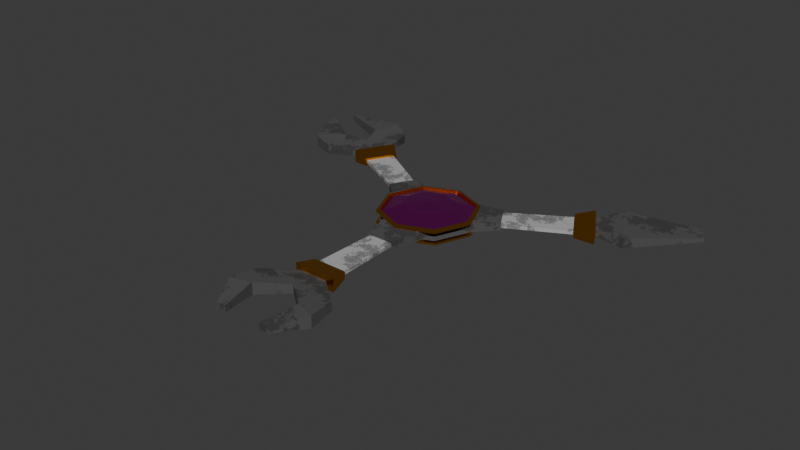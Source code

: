 # Source: mdl_square.blend  (saved by Blender 4.0.36; exported with 4.5.12 LTS)
import bpy
from mathutils import Matrix  # noqa: F401  (used for matrix-valued properties, if any)

bpy.ops.wm.read_factory_settings(use_empty=True)
scene = bpy.context.scene
scene.name = 'Scene'

# ---- collections
col_collection = bpy.data.collections.new('Collection'); scene.collection.children.link(col_collection)

# ---- materials (node trees are filled in below, after node groups)
mat_accent = bpy.data.materials.new('Accent')
mat_accent.use_transparent_shadow = False
mat_trim = bpy.data.materials.new('Trim')
mat_trim.use_transparent_shadow = False
mat_warptrim = bpy.data.materials.new('WarpTrim')
mat_warptrim.use_transparent_shadow = False
mat_main_001 = bpy.data.materials.new('Main.001')
mat_main_001.use_transparent_shadow = False

# ---- material node trees
mat_accent.use_nodes = True; mat_accent.node_tree.nodes.clear()
_N = mat_accent.node_tree.nodes; _L = mat_accent.node_tree.links
n0 = _N.new('ShaderNodeBsdfPrincipled'); n0.name = 'Principled BSDF'; n0.location = (191, 300)
n0.inputs[2].default_value = 1.0
n0.inputs[3].default_value = 1.45
n0.inputs[20].default_value = 1.0
n1 = _N.new('ShaderNodeOutputMaterial'); n1.name = 'Material Output'; n1.location = (481, 300)
n2 = _N.new('ShaderNodeTexCoord'); n2.name = 'Texture Coordinate'; n2.location = (-842, 215)
n3 = _N.new('ShaderNodeTexNoise'); n3.name = 'Noise Texture'; n3.location = (-627, 239)
n3.inputs[2].default_value = -28.9
n3.inputs[3].default_value = 15.0
n3.inputs[4].default_value = 0.7667
n4 = _N.new('ShaderNodeValToRGB'); n4.name = 'Color Ramp'; n4.location = (-223, 263)
n4.color_ramp.interpolation = 'CONSTANT'
while len(n4.color_ramp.elements) > 1: n4.color_ramp.elements.remove(n4.color_ramp.elements[-1])
n4.color_ramp.elements[0].position = 0.1091; n4.color_ramp.elements[0].color = (0.04459, 0.04459, 0.04459, 1.0)
_e = n4.color_ramp.elements.new(0.4727); _e.color = (0.07568, 0.07568, 0.07568, 1.0)
_e = n4.color_ramp.elements.new(0.6227); _e.color = (0.091, 0.091, 0.091, 1.0)
_e = n4.color_ramp.elements.new(0.8591); _e.color = (0.2357, 0.2357, 0.2357, 1.0)
_L.new(n4.outputs[0], n0.inputs[0])
_L.new(n0.outputs[0], n1.inputs[0])
_L.new(n2.outputs[3], n3.inputs[0])
_L.new(n3.outputs[0], n4.inputs[0])
n1.is_active_output = True
mat_trim.use_nodes = True; mat_trim.node_tree.nodes.clear()
_N = mat_trim.node_tree.nodes; _L = mat_trim.node_tree.links
n0 = _N.new('ShaderNodeBsdfPrincipled'); n0.name = 'Principled BSDF'; n0.location = (10, 300)
n0.inputs[0].default_value = (1.0, 0.3908, 0.0, 1.0)
n0.inputs[1].default_value = 1.0
n0.inputs[2].default_value = 0.2157
n0.inputs[3].default_value = 1.45
n1 = _N.new('ShaderNodeOutputMaterial'); n1.name = 'Material Output'; n1.location = (300, 300)
_L.new(n0.outputs[0], n1.inputs[0])
n1.is_active_output = True
mat_warptrim.use_nodes = True; mat_warptrim.node_tree.nodes.clear()
_N = mat_warptrim.node_tree.nodes; _L = mat_warptrim.node_tree.links
n0 = _N.new('ShaderNodeBsdfPrincipled'); n0.name = 'Principled BSDF'; n0.location = (10, 300)
n0.inputs[0].default_value = (1.0, 0.0438, 0.7726, 1.0)
n0.inputs[1].default_value = 1.0
n0.inputs[2].default_value = 0.2157
n0.inputs[3].default_value = 1.45
n1 = _N.new('ShaderNodeOutputMaterial'); n1.name = 'Material Output'; n1.location = (300, 300)
_L.new(n0.outputs[0], n1.inputs[0])
n1.is_active_output = True
mat_main_001.use_nodes = True; mat_main_001.node_tree.nodes.clear()
_N = mat_main_001.node_tree.nodes; _L = mat_main_001.node_tree.links
n0 = _N.new('ShaderNodeBsdfPrincipled'); n0.name = 'Principled BSDF'; n0.location = (191, 300)
n0.inputs[2].default_value = 1.0
n0.inputs[3].default_value = 1.45
n0.inputs[20].default_value = 1.0
n1 = _N.new('ShaderNodeOutputMaterial'); n1.name = 'Material Output'; n1.location = (481, 300)
n2 = _N.new('ShaderNodeTexCoord'); n2.name = 'Texture Coordinate'; n2.location = (-842, 215)
n3 = _N.new('ShaderNodeTexNoise'); n3.name = 'Noise Texture'; n3.location = (-627, 239)
n3.inputs[2].default_value = -28.9
n3.inputs[3].default_value = 15.0
n3.inputs[4].default_value = 0.7667
n4 = _N.new('ShaderNodeValToRGB'); n4.name = 'Color Ramp'; n4.location = (-223, 263)
n4.color_ramp.interpolation = 'CONSTANT'
while len(n4.color_ramp.elements) > 1: n4.color_ramp.elements.remove(n4.color_ramp.elements[-1])
n4.color_ramp.elements[0].position = 0.2455; n4.color_ramp.elements[0].color = (0.1267, 0.1267, 0.1267, 1.0)
_e = n4.color_ramp.elements.new(0.4318); _e.color = (0.2197, 0.2197, 0.2197, 1.0)
_e = n4.color_ramp.elements.new(0.5); _e.color = (0.4279, 0.4279, 0.4279, 1.0)
_e = n4.color_ramp.elements.new(0.8227); _e.color = (0.8482, 0.8482, 0.8482, 1.0)
_L.new(n4.outputs[0], n0.inputs[0])
_L.new(n0.outputs[0], n1.inputs[0])
_L.new(n2.outputs[3], n3.inputs[0])
_L.new(n3.outputs[0], n4.inputs[0])
n1.is_active_output = True

# ---- world
world_world = bpy.data.worlds.new('World'); scene.world = world_world
world_world.use_nodes = True; world_world.node_tree.nodes.clear()
_N = world_world.node_tree.nodes; _L = world_world.node_tree.links
n0 = _N.new('ShaderNodeOutputWorld'); n0.name = 'World Output'; n0.location = (300, 300)
n1 = _N.new('ShaderNodeBackground'); n1.name = 'Background'; n1.location = (10, 300)
n1.inputs[0].default_value = (0.05088, 0.05088, 0.05088, 1.0)
_L.new(n1.outputs[0], n0.inputs[0])
n0.is_active_output = True
world_world.color = (0.05088, 0.05088, 0.05088)
world_world.use_sun_shadow = False
world_world.sun_shadow_jitter_overblur = 0.0

# ---- meshes
me_cube_001 = bpy.data.meshes.new('Cube.001')
me_cube_001.from_pydata([(-0.017, 0.017, 0.002251), (0.017, 0.017, 0.002251), (-0.01246, 0.008996, 0.0), (0.01057, 0.01088, 0.0), (-2.81e-07, 0.0, 0.00666), (0.012, 0.0, 0.005969), (-0.008658, 0.008315, 0.005969), (-2.862e-07, 0.02404, 0.002251), (-0.012, 0.0, 0.005969), (0.008315, 0.008657, 0.005969), (-0.0002421, 0.012, 0.005969), (0.02404, 0.0, 0.002251), (-0.02404, 0.0, 0.002251), (-0.001334, 0.01471, 0.0), (-0.02209, 0.0, 0.002852), (-0.01628, 0.0, 0.0), (0.01628, 0.0, 0.0), (0.01559, 0.01565, 0.002852), (-3.941e-05, 0.02209, 0.002852), (0.02209, 0.0, 0.002852), (-0.01565, 0.01559, 0.002852), (1.443e-06, 0.02434, 0.003225), (0.01721, 0.01721, 0.003225), (-0.02434, 0.0, 0.003217), (-0.01721, 0.01721, 0.003225), (-0.02239, 0.0, 0.003819), (-4.099e-05, 0.02239, 0.003826), (0.02239, 0.0, 0.00382), (0.02433, 0.0, 0.003218), (0.0158, 0.01586, 0.003827), (-0.01586, 0.0158, 0.003826), (-0.01634, 0.01583, 0.001924), (0.01606, 0.01611, 0.001924), (-0.000194, 0.02268, 0.001924), (-0.02291, 0.0, 0.001924), (0.02291, 0.0, 0.001924), (-0.017, -0.017, 0.002251), (0.017, -0.017, 0.002251), (-0.01246, -0.008996, 0.0), (0.01057, -0.01088, 0.0), (-0.008658, -0.008315, 0.005969), (-2.862e-07, -0.02404, 0.002251), (0.008315, -0.008657, 0.005969), (-0.0002421, -0.012, 0.005969), (-0.001334, -0.01471, 0.0), (0.01559, -0.01565, 0.002852), (-3.941e-05, -0.02209, 0.002852), (-0.01565, -0.01559, 0.002852), (1.443e-06, -0.02434, 0.003225), (0.01721, -0.01721, 0.003225), (-0.01721, -0.01721, 0.003225), (-4.099e-05, -0.02239, 0.003826), (0.0158, -0.01586, 0.003827), (-0.01586, -0.0158, 0.003826), (-0.01634, -0.01583, 0.001924), (0.01606, -0.01611, 0.001924), (-0.000194, -0.02268, 0.001924), (-0.017, 0.017, -0.002251), (0.017, 0.017, -0.002251), (-2.81e-07, 0.0, -0.00666), (0.012, 0.0, -0.005969), (-0.008658, 0.008315, -0.005969), (-2.862e-07, 0.02404, -0.002251), (-0.012, 0.0, -0.005969), (0.008315, 0.008657, -0.005969), (-0.0002421, 0.012, -0.005969), (0.02404, 0.0, -0.002251), (-0.02404, 0.0, -0.002251), (-0.02209, 0.0, -0.002852), (0.01559, 0.01565, -0.002852), (-3.941e-05, 0.02209, -0.002852), (0.02209, 0.0, -0.002852), (-0.01565, 0.01559, -0.002852), (1.443e-06, 0.02434, -0.003225), (0.01721, 0.01721, -0.003225), (-0.02434, 0.0, -0.003217), (-0.01721, 0.01721, -0.003225), (-0.02239, 0.0, -0.003819), (-4.099e-05, 0.02239, -0.003826), (0.02239, 0.0, -0.00382), (0.02433, 0.0, -0.003218), (0.0158, 0.01586, -0.003827), (-0.01586, 0.0158, -0.003826), (-0.01634, 0.01583, -0.001924), (0.01606, 0.01611, -0.001924), (-0.000194, 0.02268, -0.001924), (-0.02291, 0.0, -0.001924), (0.02291, 0.0, -0.001924), (-0.017, -0.017, -0.002251), (0.017, -0.017, -0.002251), (-0.008658, -0.008315, -0.005969), (-2.862e-07, -0.02404, -0.002251), (0.008315, -0.008657, -0.005969), (-0.0002421, -0.012, -0.005969), (0.01559, -0.01565, -0.002852), (-3.941e-05, -0.02209, -0.002852), (-0.01565, -0.01559, -0.002852), (1.443e-06, -0.02434, -0.003225), (0.01721, -0.01721, -0.003225), (-0.01721, -0.01721, -0.003225), (-4.099e-05, -0.02239, -0.003826), (0.0158, -0.01586, -0.003827), (-0.01586, -0.0158, -0.003826), (-0.01634, -0.01583, -0.001924), (0.01606, -0.01611, -0.001924), (-0.000194, -0.02268, -0.001924)], [], [(19, 17, 9, 5), (17, 18, 10, 9), (5, 9, 10, 4), (18, 17, 29, 26), (31, 0, 7, 33), (32, 1, 11, 35), (20, 14, 8, 6), (34, 12, 0, 31), (1, 7, 21, 22), (18, 20, 6, 10), (32, 3, 13, 33), (4, 10, 6, 8), (7, 0, 24, 21), (14, 20, 30, 25), (24, 23, 25, 30), (21, 24, 30, 26), (22, 21, 26, 29), (28, 22, 29, 27), (0, 12, 23, 24), (17, 19, 27, 29), (11, 1, 22, 28), (20, 18, 26, 30), (1, 32, 33, 7), (15, 34, 31, 2), (3, 32, 35, 16), (2, 31, 33, 13), (19, 5, 42, 45), (45, 42, 43, 46), (5, 4, 43, 42), (46, 51, 52, 45), (54, 56, 41, 36), (55, 35, 11, 37), (47, 40, 8, 14), (34, 54, 36, 12), (37, 49, 48, 41), (46, 43, 40, 47), (55, 56, 44, 39), (4, 8, 40, 43), (41, 48, 50, 36), (14, 25, 53, 47), (50, 53, 25, 23), (48, 51, 53, 50), (49, 52, 51, 48), (28, 27, 52, 49), (36, 50, 23, 12), (45, 52, 27, 19), (11, 28, 49, 37), (47, 53, 51, 46), (37, 41, 56, 55), (15, 38, 54, 34), (39, 16, 35, 55), (38, 44, 56, 54), (71, 60, 64, 69), (69, 64, 65, 70), (60, 59, 65, 64), (70, 78, 81, 69), (83, 85, 62, 57), (84, 87, 66, 58), (72, 61, 63, 68), (86, 83, 57, 67), (58, 74, 73, 62), (70, 65, 61, 72), (84, 85, 13, 3), (59, 63, 61, 65), (62, 73, 76, 57), (68, 77, 82, 72), (76, 82, 77, 75), (73, 78, 82, 76), (74, 81, 78, 73), (80, 79, 81, 74), (57, 76, 75, 67), (69, 81, 79, 71), (66, 80, 74, 58), (72, 82, 78, 70), (58, 62, 85, 84), (15, 2, 83, 86), (3, 16, 87, 84), (2, 13, 85, 83), (71, 94, 92, 60), (94, 95, 93, 92), (60, 92, 93, 59), (95, 94, 101, 100), (103, 88, 91, 105), (104, 89, 66, 87), (96, 68, 63, 90), (86, 67, 88, 103), (89, 91, 97, 98), (95, 96, 90, 93), (104, 39, 44, 105), (59, 93, 90, 63), (91, 88, 99, 97), (68, 96, 102, 77), (99, 75, 77, 102), (97, 99, 102, 100), (98, 97, 100, 101), (80, 98, 101, 79), (88, 67, 75, 99), (94, 71, 79, 101), (66, 89, 98, 80), (96, 95, 100, 102), (89, 104, 105, 91), (15, 86, 103, 38), (39, 104, 87, 16), (38, 103, 105, 44)])
me_cube_001.polygons.foreach_set('material_index', [2, 2, 2, 1, 1, 1, 2, 1, 1, 2, 0, 2, 1, 1, 1, 1, 1, 1, 1, 1, 1, 1, 1, 0, 0, 0, 2, 2, 2, 1, 1, 1, 2, 1, 1, 2, 0, 2, 1, 1, 1, 1, 1, 1, 1, 1, 1, 1, 1, 0, 0, 0, 2, 2, 2, 1, 1, 1, 2, 1, 1, 2, 0, 2, 1, 1, 1, 1, 1, 1, 1, 1, 1, 1, 1, 0, 0, 0, 2, 2, 2, 1, 1, 1, 2, 1, 1, 2, 0, 2, 1, 1, 1, 1, 1, 1, 1, 1, 1, 1, 1, 0, 0, 0])
_uv = me_cube_001.uv_layers.new(name='UVMap')
_uv.uv.foreach_set('vector', [0.625, 0.3804, 0.625, 0.2499, 0.625, 0.25, 0.625, 0.375, 0.625, 0.2499, 0.625, 0.1249, 0.625, 0.125, 0.625, 0.25, 0.75, 0.5, 0.875, 0.5, 0.875, 0.625, 0.75, 0.625, 0.625, 0.1249, 0.625, 0.2499, 0.625, 0.2499, 0.625, 0.1249, 0.5398, 0.007315, 0.625, 0.0, 0.625, 0.125, 0.5348, 0.1082, 0.5348, 0.2145, 0.625, 0.25, 0.625, 0.375, 0.5294, 0.3133, 0.625, 1.006, 0.625, 0.8696, 0.625, 0.875, 0.625, 1.0, 0.5337, 0.752, 0.625, 0.875, 0.625, 1.0, 0.5346, 0.8515, 0.625, 0.25, 0.625, 0.125, 0.625, 0.125, 0.625, 0.25, 0.625, 0.1249, 0.625, -0.005774, 0.625, 0.0, 0.625, 0.125, 0.5348, 0.2145, 0.0, 0.0, 0.0, 0.0, 0.5348, 0.1082, 0.75, 0.625, 0.875, 0.625, 0.875, 0.75, 0.75, 0.75, 0.625, 0.125, 0.625, 0.0, 0.625, 0.0, 0.625, 0.125, 0.625, 0.8696, 0.625, 1.006, 0.625, 1.006, 0.625, 0.8696, 0.625, 1.0, 0.625, 0.875, 0.625, 0.8696, 0.625, 1.006, 0.625, 0.125, 0.625, 0.0, 0.625, -0.005774, 0.625, 0.1249, 0.625, 0.25, 0.625, 0.125, 0.625, 0.1249, 0.625, 0.2499, 0.625, 0.375, 0.625, 0.25, 0.625, 0.2499, 0.625, 0.3804, 0.625, 1.0, 0.625, 0.875, 0.625, 0.875, 0.625, 1.0, 0.625, 0.2499, 0.625, 0.3804, 0.625, 0.3804, 0.625, 0.2499, 0.625, 0.375, 0.625, 0.25, 0.625, 0.25, 0.625, 0.375, 0.625, -0.005774, 0.625, 0.1249, 0.625, 0.1249, 0.625, -0.005774, 0.625, 0.25, 0.5348, 0.2145, 0.5348, 0.1082, 0.625, 0.125, 0.0, 0.0, 0.5337, 0.752, 0.5346, 0.8515, 0.0, 0.0, 0.0, 0.0, 0.5348, 0.2145, 0.5294, 0.3133, 0.0, 0.0, 0.0, 0.0, 0.5398, 0.007315, 0.5348, 0.1082, 0.0, 0.0, 0.625, 0.3804, 0.625, 0.375, 0.625, 0.25, 0.625, 0.2499, 0.625, 0.2499, 0.625, 0.25, 0.625, 0.125, 0.625, 0.1249, 0.75, 0.5, 0.75, 0.625, 0.875, 0.625, 0.875, 0.5, 0.625, 0.1249, 0.625, 0.1249, 0.625, 0.2499, 0.625, 0.2499, 0.5398, 0.007315, 0.5348, 0.1082, 0.625, 0.125, 0.625, 0.0, 0.5348, 0.2145, 0.5294, 0.3133, 0.625, 0.375, 0.625, 0.25, 0.625, 1.006, 0.625, 1.0, 0.625, 0.875, 0.625, 0.8696, 0.5337, 0.752, 0.5346, 0.8515, 0.625, 1.0, 0.625, 0.875, 0.625, 0.25, 0.625, 0.25, 0.625, 0.125, 0.625, 0.125, 0.625, 0.1249, 0.625, 0.125, 0.625, 0.0, 0.625, -0.005774, 0.5348, 0.2145, 0.5348, 0.1082, 0.0, 0.0, 0.0, 0.0, 0.75, 0.625, 0.75, 0.75, 0.875, 0.75, 0.875, 0.625, 0.625, 0.125, 0.625, 0.125, 0.625, 0.0, 0.625, 0.0, 0.625, 0.8696, 0.625, 0.8696, 0.625, 1.006, 0.625, 1.006, 0.625, 1.0, 0.625, 1.006, 0.625, 0.8696, 0.625, 0.875, 0.625, 0.125, 0.625, 0.1249, 0.625, -0.005774, 0.625, 0.0, 0.625, 0.25, 0.625, 0.2499, 0.625, 0.1249, 0.625, 0.125, 0.625, 0.375, 0.625, 0.3804, 0.625, 0.2499, 0.625, 0.25, 0.625, 1.0, 0.625, 1.0, 0.625, 0.875, 0.625, 0.875, 0.625, 0.2499, 0.625, 0.2499, 0.625, 0.3804, 0.625, 0.3804, 0.625, 0.375, 0.625, 0.375, 0.625, 0.25, 0.625, 0.25, 0.625, -0.005774, 0.625, -0.005774, 0.625, 0.1249, 0.625, 0.1249, 0.625, 0.25, 0.625, 0.125, 0.5348, 0.1082, 0.5348, 0.2145, 0.0, 0.0, 0.0, 0.0, 0.5346, 0.8515, 0.5337, 0.752, 0.0, 0.0, 0.0, 0.0, 0.5294, 0.3133, 0.5348, 0.2145, 0.0, 0.0, 0.0, 0.0, 0.5348, 0.1082, 0.5398, 0.007315, 0.625, 0.3804, 0.625, 0.375, 0.625, 0.25, 0.625, 0.2499, 0.625, 0.2499, 0.625, 0.25, 0.625, 0.125, 0.625, 0.1249, 0.75, 0.5, 0.75, 0.625, 0.875, 0.625, 0.875, 0.5, 0.625, 0.1249, 0.625, 0.1249, 0.625, 0.2499, 0.625, 0.2499, 0.5398, 0.007315, 0.5348, 0.1082, 0.625, 0.125, 0.625, 0.0, 0.5348, 0.2145, 0.5294, 0.3133, 0.625, 0.375, 0.625, 0.25, 0.625, 1.006, 0.625, 1.0, 0.625, 0.875, 0.625, 0.8696, 0.5337, 0.752, 0.5346, 0.8515, 0.625, 1.0, 0.625, 0.875, 0.625, 0.25, 0.625, 0.25, 0.625, 0.125, 0.625, 0.125, 0.625, 0.1249, 0.625, 0.125, 0.625, 0.0, 0.625, -0.005774, 0.5348, 0.2145, 0.5348, 0.1082, 0.0, 0.0, 0.0, 0.0, 0.75, 0.625, 0.75, 0.75, 0.875, 0.75, 0.875, 0.625, 0.625, 0.125, 0.625, 0.125, 0.625, 0.0, 0.625, 0.0, 0.625, 0.8696, 0.625, 0.8696, 0.625, 1.006, 0.625, 1.006, 0.625, 1.0, 0.625, 1.006, 0.625, 0.8696, 0.625, 0.875, 0.625, 0.125, 0.625, 0.1249, 0.625, -0.005774, 0.625, 0.0, 0.625, 0.25, 0.625, 0.2499, 0.625, 0.1249, 0.625, 0.125, 0.625, 0.375, 0.625, 0.3804, 0.625, 0.2499, 0.625, 0.25, 0.625, 1.0, 0.625, 1.0, 0.625, 0.875, 0.625, 0.875, 0.625, 0.2499, 0.625, 0.2499, 0.625, 0.3804, 0.625, 0.3804, 0.625, 0.375, 0.625, 0.375, 0.625, 0.25, 0.625, 0.25, 0.625, -0.005774, 0.625, -0.005774, 0.625, 0.1249, 0.625, 0.1249, 0.625, 0.25, 0.625, 0.125, 0.5348, 0.1082, 0.5348, 0.2145, 0.0, 0.0, 0.0, 0.0, 0.5346, 0.8515, 0.5337, 0.752, 0.0, 0.0, 0.0, 0.0, 0.5294, 0.3133, 0.5348, 0.2145, 0.0, 0.0, 0.0, 0.0, 0.5348, 0.1082, 0.5398, 0.007315, 0.625, 0.3804, 0.625, 0.2499, 0.625, 0.25, 0.625, 0.375, 0.625, 0.2499, 0.625, 0.1249, 0.625, 0.125, 0.625, 0.25, 0.75, 0.5, 0.875, 0.5, 0.875, 0.625, 0.75, 0.625, 0.625, 0.1249, 0.625, 0.2499, 0.625, 0.2499, 0.625, 0.1249, 0.5398, 0.007315, 0.625, 0.0, 0.625, 0.125, 0.5348, 0.1082, 0.5348, 0.2145, 0.625, 0.25, 0.625, 0.375, 0.5294, 0.3133, 0.625, 1.006, 0.625, 0.8696, 0.625, 0.875, 0.625, 1.0, 0.5337, 0.752, 0.625, 0.875, 0.625, 1.0, 0.5346, 0.8515, 0.625, 0.25, 0.625, 0.125, 0.625, 0.125, 0.625, 0.25, 0.625, 0.1249, 0.625, -0.005774, 0.625, 0.0, 0.625, 0.125, 0.5348, 0.2145, 0.0, 0.0, 0.0, 0.0, 0.5348, 0.1082, 0.75, 0.625, 0.875, 0.625, 0.875, 0.75, 0.75, 0.75, 0.625, 0.125, 0.625, 0.0, 0.625, 0.0, 0.625, 0.125, 0.625, 0.8696, 0.625, 1.006, 0.625, 1.006, 0.625, 0.8696, 0.625, 1.0, 0.625, 0.875, 0.625, 0.8696, 0.625, 1.006, 0.625, 0.125, 0.625, 0.0, 0.625, -0.005774, 0.625, 0.1249, 0.625, 0.25, 0.625, 0.125, 0.625, 0.1249, 0.625, 0.2499, 0.625, 0.375, 0.625, 0.25, 0.625, 0.2499, 0.625, 0.3804, 0.625, 1.0, 0.625, 0.875, 0.625, 0.875, 0.625, 1.0, 0.625, 0.2499, 0.625, 0.3804, 0.625, 0.3804, 0.625, 0.2499, 0.625, 0.375, 0.625, 0.25, 0.625, 0.25, 0.625, 0.375, 0.625, -0.005774, 0.625, 0.1249, 0.625, 0.1249, 0.625, -0.005774, 0.625, 0.25, 0.5348, 0.2145, 0.5348, 0.1082, 0.625, 0.125, 0.0, 0.0, 0.5337, 0.752, 0.5346, 0.8515, 0.0, 0.0, 0.0, 0.0, 0.5348, 0.2145, 0.5294, 0.3133, 0.0, 0.0, 0.0, 0.0, 0.5398, 0.007315, 0.5348, 0.1082, 0.0, 0.0])
me_cube_001.materials.append(mat_accent)
me_cube_001.materials.append(mat_trim)
me_cube_001.materials.append(mat_warptrim)
me_cube_001.update()
me_cube = bpy.data.meshes.new('Cube')
me_cube.from_pydata([(-0.02121, -0.08221, -0.002191), (-0.02121, -0.08221, 0.002191), (-0.01567, 0.0, -0.002766), (-0.01567, 0.0, 0.002766), (0.02121, -0.08221, -0.002191), (0.02121, -0.08221, 0.002191), (0.01567, 0.0, -0.002766), (0.01567, 0.0, 0.002766), (0.0, 0.0, -0.002766), (0.0, 0.0, 0.002766), (0.0, -0.08221, -0.002191), (0.0, -0.08221, 0.002191), (-0.006932, -0.07041, -0.001223), (-0.006932, -0.07041, 0.001223), (0.006932, -0.07041, -0.001223), (0.006932, -0.07041, 0.001223), (0.0, -0.07041, 0.001223), (0.0, -0.07041, -0.001223), (-0.01321, -0.09255, -0.003036), (-0.01321, -0.09255, 0.003036), (-0.02309, -0.09579, 0.003036), (-0.02309, -0.09579, -0.003036), (0.02309, -0.09579, -0.003036), (0.02309, -0.09579, 0.003036), (0.01321, -0.09255, 0.003036), (0.01321, -0.09255, -0.003036), (-0.009679, -0.1106, 0.001489), (-0.009679, -0.1106, -0.001489), (-0.01433, -0.1106, 0.001489), (-0.01433, -0.1106, -0.001489), (0.01433, -0.1106, 0.001489), (0.01433, -0.1106, -0.001489), (0.009679, -0.1106, 0.001489), (0.009679, -0.1106, -0.001489), (-0.006182, -0.0279, 0.000871), (0.006182, -0.0279, -0.000871), (-0.006182, -0.0279, -0.000871), (0.006182, -0.0279, 0.000871), (0.0, -0.0279, 0.000871), (0.0, -0.0279, -0.000871), (-0.008418, -0.06054, -0.001866), (0.008418, -0.06054, 0.001866), (0.0, -0.06054, 0.001866), (0.0, -0.06054, -0.001866), (-0.008418, -0.06054, 0.001866), (0.008418, -0.06054, -0.001866), (-0.01054, -0.06982, -0.003368), (0.01054, -0.06982, 0.003368), (0.0, -0.06982, 0.003368), (0.0, -0.06982, -0.003368), (-0.01054, -0.06982, 0.003368), (0.01054, -0.06982, -0.003368), (-0.00718, -0.06054, 0.0008238), (0.00718, -0.06054, -0.0008238), (-0.00718, -0.06054, -0.0008238), (0.00718, -0.06054, 0.0008238), (0.0, -0.06054, 0.0008238), (0.0, -0.06054, -0.0008238), (-0.006923, -0.02811, 0.001712), (-0.01244, -0.004419, 0.002799), (-0.01244, -0.004419, -0.002799), (0.0, -0.004249, -0.003188), (0.0, -0.004249, 0.003188), (0.01244, -0.004419, 0.002799), (0.01244, -0.004419, -0.002799), (0.006923, -0.02811, -0.001712), (-0.006923, -0.02811, -0.001712), (0.006923, -0.02811, 0.001712), (0.0, -0.02796, 0.00201), (0.0, -0.02796, -0.00201)], [], [(37, 35, 65, 67), (8, 9, 7, 6), (14, 15, 5, 4), (17, 14, 4, 10), (16, 13, 1, 11), (15, 16, 11, 5), (12, 17, 10, 0), (2, 3, 9, 8), (46, 49, 17, 12), (47, 48, 16, 15), (48, 50, 13, 16), (49, 51, 14, 17), (51, 47, 15, 14), (0, 1, 13, 12), (19, 20, 28, 26), (11, 19, 18, 10), (1, 20, 19, 11), (0, 21, 20, 1), (10, 18, 21, 0), (21, 18, 27, 29), (5, 23, 22, 4), (11, 24, 23, 5), (10, 25, 24, 11), (4, 22, 25, 10), (27, 26, 28, 29), (31, 30, 32, 33), (24, 25, 33, 32), (22, 23, 30, 31), (20, 21, 29, 28), (25, 22, 31, 33), (18, 19, 26, 27), (23, 24, 32, 30), (8, 6, 64, 61), (7, 9, 62, 63), (38, 37, 67, 68), (34, 38, 68, 58), (2, 8, 61, 60), (54, 52, 34, 36), (46, 50, 44, 40), (53, 55, 41, 45), (57, 53, 45, 43), (56, 52, 44, 42), (55, 56, 42, 41), (54, 57, 43, 40), (12, 13, 50, 46), (45, 41, 47, 51), (43, 45, 51, 49), (42, 44, 50, 48), (41, 42, 48, 47), (40, 43, 49, 46), (36, 39, 57, 54), (37, 38, 56, 55), (38, 34, 52, 56), (39, 35, 53, 57), (35, 37, 55, 53), (40, 44, 52, 54), (66, 58, 59, 60), (64, 63, 67, 65), (61, 64, 65, 69), (62, 59, 58, 68), (63, 62, 68, 67), (60, 61, 69, 66), (39, 36, 66, 69), (6, 7, 63, 64), (9, 3, 59, 62), (3, 2, 60, 59), (35, 39, 69, 65), (36, 34, 58, 66)])
me_cube.polygons.foreach_set('material_index', [2, 0, 2, 2, 2, 2, 2, 0, 1, 1, 1, 1, 1, 2, 2, 2, 2, 2, 2, 2, 2, 2, 2, 2, 2, 2, 2, 2, 2, 2, 2, 2, 0, 0, 2, 2, 0, 0, 1, 1, 1, 1, 1, 1, 1, 1, 1, 1, 1, 1, 0, 0, 0, 0, 0, 1, 2, 2, 2, 2, 2, 2, 2, 0, 0, 0, 2, 2])
_uv = me_cube.uv_layers.new(name='UVMap')
_uv.uv.foreach_set('vector', [0.6258, 0.5944, 0.3742, 0.5944, 0.3742, 0.5944, 0.6258, 0.5944, 0.375, 0.375, 0.625, 0.375, 0.625, 0.5, 0.375, 0.5, 0.375, 0.706, 0.625, 0.706, 0.625, 0.75, 0.375, 0.75, 0.25, 0.706, 0.375, 0.706, 0.375, 0.75, 0.25, 0.75, 0.75, 0.706, 0.875, 0.706, 0.875, 0.75, 0.75, 0.75, 0.625, 0.706, 0.75, 0.706, 0.75, 0.75, 0.625, 0.75, 0.125, 0.706, 0.25, 0.706, 0.25, 0.75, 0.125, 0.75, 0.375, 0.25, 0.625, 0.25, 0.625, 0.375, 0.375, 0.375, 0.1201, 0.706, 0.2501, 0.706, 0.25, 0.706, 0.125, 0.706, 0.6295, 0.706, 0.7499, 0.706, 0.75, 0.706, 0.625, 0.706, 0.7499, 0.706, 0.8799, 0.706, 0.875, 0.706, 0.75, 0.706, 0.2501, 0.706, 0.3705, 0.706, 0.375, 0.706, 0.25, 0.706, 0.3705, 0.706, 0.6295, 0.706, 0.625, 0.706, 0.375, 0.706, 0.375, 0.0, 0.625, 0.0, 0.625, 0.04395, 0.375, 0.04395, 0.625, 0.875, 0.625, 1.0, 0.625, 1.0, 0.625, 0.875, 0.625, 0.875, 0.625, 0.875, 0.375, 0.875, 0.375, 0.875, 0.625, 1.0, 0.625, 1.0, 0.625, 0.875, 0.625, 0.875, 0.375, 1.0, 0.375, 1.0, 0.625, 1.0, 0.625, 1.0, 0.375, 0.875, 0.375, 0.875, 0.375, 1.0, 0.375, 1.0, 0.375, 1.0, 0.375, 0.875, 0.375, 0.875, 0.375, 1.0, 0.625, 0.75, 0.625, 0.75, 0.375, 0.75, 0.375, 0.75, 0.625, 0.875, 0.625, 0.875, 0.625, 0.75, 0.625, 0.75, 0.375, 0.875, 0.375, 0.875, 0.625, 0.875, 0.625, 0.875, 0.375, 0.75, 0.375, 0.75, 0.375, 0.875, 0.375, 0.875, 0.375, 0.875, 0.625, 0.875, 0.625, 1.0, 0.375, 1.0, 0.375, 0.75, 0.625, 0.75, 0.625, 0.875, 0.375, 0.875, 0.625, 0.875, 0.375, 0.875, 0.375, 0.875, 0.625, 0.875, 0.375, 0.75, 0.625, 0.75, 0.625, 0.75, 0.375, 0.75, 0.625, 1.0, 0.375, 1.0, 0.375, 1.0, 0.625, 1.0, 0.375, 0.875, 0.375, 0.75, 0.375, 0.75, 0.375, 0.875, 0.375, 0.875, 0.625, 0.875, 0.625, 0.875, 0.375, 0.875, 0.625, 0.75, 0.625, 0.875, 0.625, 0.875, 0.625, 0.75, 0.375, 0.375, 0.375, 0.5, 0.375, 0.5, 0.375, 0.375, 0.625, 0.5, 0.625, 0.375, 0.625, 0.375, 0.625, 0.5, 0.75, 0.5944, 0.6258, 0.5944, 0.6258, 0.5944, 0.75, 0.5944, 0.8762, 0.5944, 0.75, 0.5944, 0.75, 0.5944, 0.8762, 0.5944, 0.375, 0.25, 0.375, 0.375, 0.375, 0.375, 0.375, 0.25, 0.3655, 0.07135, 0.6345, 0.07135, 0.6277, 0.1556, 0.3723, 0.1556, 0.3609, 0.04395, 0.6391, 0.04395, 0.626, 0.07135, 0.374, 0.07135, 0.3703, 0.6787, 0.6297, 0.6787, 0.6253, 0.6787, 0.3747, 0.6787, 0.2502, 0.6787, 0.3703, 0.6787, 0.3747, 0.6787, 0.2501, 0.6787, 0.7498, 0.6787, 0.8746, 0.6787, 0.8753, 0.6787, 0.7499, 0.6787, 0.6297, 0.6787, 0.7498, 0.6787, 0.7499, 0.6787, 0.6253, 0.6787, 0.1254, 0.6787, 0.2502, 0.6787, 0.2501, 0.6787, 0.1247, 0.6787, 0.375, 0.04395, 0.625, 0.04395, 0.6391, 0.04395, 0.3609, 0.04395, 0.3747, 0.6787, 0.6253, 0.6787, 0.6295, 0.706, 0.3705, 0.706, 0.2501, 0.6787, 0.3747, 0.6787, 0.3705, 0.706, 0.2501, 0.706, 0.7499, 0.6787, 0.8753, 0.6787, 0.8799, 0.706, 0.7499, 0.706, 0.6253, 0.6787, 0.7499, 0.6787, 0.7499, 0.706, 0.6295, 0.706, 0.1247, 0.6787, 0.2501, 0.6787, 0.2501, 0.706, 0.1201, 0.706, 0.1238, 0.5944, 0.25, 0.5944, 0.2502, 0.6787, 0.1254, 0.6787, 0.6258, 0.5944, 0.75, 0.5944, 0.7498, 0.6787, 0.6297, 0.6787, 0.75, 0.5944, 0.8762, 0.5944, 0.8746, 0.6787, 0.7498, 0.6787, 0.25, 0.5944, 0.3742, 0.5944, 0.3703, 0.6787, 0.2502, 0.6787, 0.3742, 0.5944, 0.6258, 0.5944, 0.6297, 0.6787, 0.3703, 0.6787, 0.374, 0.07135, 0.626, 0.07135, 0.6345, 0.07135, 0.3655, 0.07135, 0.3723, 0.1556, 0.6277, 0.1556, 0.625, 0.25, 0.375, 0.25, 0.375, 0.5, 0.625, 0.5, 0.6258, 0.5944, 0.3742, 0.5944, 0.25, 0.5, 0.375, 0.5, 0.3742, 0.5944, 0.25, 0.5944, 0.75, 0.5, 0.875, 0.5, 0.8762, 0.5944, 0.75, 0.5944, 0.625, 0.5, 0.75, 0.5, 0.75, 0.5944, 0.6258, 0.5944, 0.125, 0.5, 0.25, 0.5, 0.25, 0.5944, 0.1238, 0.5944, 0.25, 0.5944, 0.1238, 0.5944, 0.1238, 0.5944, 0.25, 0.5944, 0.375, 0.5, 0.625, 0.5, 0.625, 0.5, 0.375, 0.5, 0.625, 0.375, 0.625, 0.25, 0.625, 0.25, 0.625, 0.375, 0.625, 0.25, 0.375, 0.25, 0.375, 0.25, 0.625, 0.25, 0.3742, 0.5944, 0.25, 0.5944, 0.25, 0.5944, 0.3742, 0.5944, 0.3723, 0.1556, 0.6277, 0.1556, 0.6277, 0.1556, 0.3723, 0.1556])
me_cube.materials.append(mat_main_001)
me_cube.materials.append(mat_trim)
me_cube.materials.append(mat_accent)
me_cube.update()
me_cube_007 = bpy.data.meshes.new('Cube.007')
me_cube_007.from_pydata([(-0.02121, -0.08221, -0.002191), (-0.02121, -0.08221, 0.002191), (-0.01567, 0.0, -0.002766), (-0.01567, 0.0, 0.002766), (0.02121, -0.08221, -0.002191), (0.02121, -0.08221, 0.002191), (0.01567, 0.0, -0.002766), (0.01567, 0.0, 0.002766), (2.328e-10, 0.0, -0.002766), (2.328e-10, 0.0, 0.002766), (2.328e-10, -0.08221, -0.002191), (2.328e-10, -0.08221, 0.002191), (-0.006932, -0.07041, -0.001223), (-0.006932, -0.07041, 0.001223), (0.006932, -0.07041, -0.001223), (0.006932, -0.07041, 0.001223), (2.328e-10, -0.07041, 0.001223), (2.328e-10, -0.07041, -0.001223), (-0.008292, -0.09255, -0.003036), (-0.008292, -0.09255, 0.003036), (-0.02309, -0.09579, 0.003036), (-0.02309, -0.09579, -0.003036), (0.02309, -0.09579, -0.003036), (0.02309, -0.09579, 0.003036), (0.008292, -0.09255, 0.003036), (0.008292, -0.09255, -0.003036), (-0.005101, -0.1206, 0.001489), (-0.005101, -0.1206, -0.001489), (-0.007552, -0.1206, 0.001489), (-0.007552, -0.1206, -0.001489), (0.007552, -0.1206, 0.001489), (0.007552, -0.1206, -0.001489), (0.005101, -0.1206, 0.001489), (0.005101, -0.1206, -0.001489), (-0.006182, -0.0279, 0.000871), (0.006182, -0.0279, -0.000871), (-0.006182, -0.0279, -0.000871), (0.006182, -0.0279, 0.000871), (2.328e-10, -0.0279, 0.000871), (2.328e-10, -0.0279, -0.000871), (-0.008418, -0.06054, -0.001866), (0.008418, -0.06054, 0.001866), (2.328e-10, -0.06054, 0.001866), (2.328e-10, -0.06054, -0.001866), (-0.008418, -0.06054, 0.001866), (0.008418, -0.06054, -0.001866), (-0.01054, -0.06982, -0.003368), (0.01054, -0.06982, 0.003368), (2.328e-10, -0.06982, 0.003368), (2.328e-10, -0.06982, -0.003368), (-0.01054, -0.06982, 0.003368), (0.01054, -0.06982, -0.003368), (-0.00718, -0.06054, 0.0008238), (0.00718, -0.06054, -0.0008238), (-0.00718, -0.06054, -0.0008238), (0.00718, -0.06054, 0.0008238), (2.328e-10, -0.06054, 0.0008238), (2.328e-10, -0.06054, -0.0008238), (-0.006923, -0.02811, 0.001712), (-0.01244, -0.004419, 0.002799), (-0.01244, -0.004419, -0.002799), (2.328e-10, -0.004249, -0.003188), (2.328e-10, -0.004249, 0.003188), (0.01244, -0.004419, 0.002799), (0.01244, -0.004419, -0.002799), (0.006923, -0.02811, -0.001712), (-0.006923, -0.02811, -0.001712), (0.006923, -0.02811, 0.001712), (2.328e-10, -0.02796, 0.00201), (2.328e-10, -0.02796, -0.00201)], [], [(37, 35, 65, 67), (8, 9, 7, 6), (14, 15, 5, 4), (17, 14, 4, 10), (16, 13, 1, 11), (15, 16, 11, 5), (12, 17, 10, 0), (2, 3, 9, 8), (46, 49, 17, 12), (47, 48, 16, 15), (48, 50, 13, 16), (49, 51, 14, 17), (51, 47, 15, 14), (0, 1, 13, 12), (19, 20, 28, 26), (11, 19, 18, 10), (1, 20, 19, 11), (0, 21, 20, 1), (10, 18, 21, 0), (21, 18, 27, 29), (5, 23, 22, 4), (11, 24, 23, 5), (10, 25, 24, 11), (4, 22, 25, 10), (27, 26, 28, 29), (31, 30, 32, 33), (24, 25, 33, 32), (22, 23, 30, 31), (20, 21, 29, 28), (25, 22, 31, 33), (18, 19, 26, 27), (23, 24, 32, 30), (8, 6, 64, 61), (7, 9, 62, 63), (38, 37, 67, 68), (34, 38, 68, 58), (2, 8, 61, 60), (54, 52, 34, 36), (46, 50, 44, 40), (53, 55, 41, 45), (57, 53, 45, 43), (56, 52, 44, 42), (55, 56, 42, 41), (54, 57, 43, 40), (12, 13, 50, 46), (45, 41, 47, 51), (43, 45, 51, 49), (42, 44, 50, 48), (41, 42, 48, 47), (40, 43, 49, 46), (36, 39, 57, 54), (37, 38, 56, 55), (38, 34, 52, 56), (39, 35, 53, 57), (35, 37, 55, 53), (40, 44, 52, 54), (66, 58, 59, 60), (64, 63, 67, 65), (61, 64, 65, 69), (62, 59, 58, 68), (63, 62, 68, 67), (60, 61, 69, 66), (39, 36, 66, 69), (6, 7, 63, 64), (9, 3, 59, 62), (3, 2, 60, 59), (35, 39, 69, 65), (36, 34, 58, 66)])
me_cube_007.polygons.foreach_set('material_index', [2, 0, 2, 2, 2, 2, 2, 0, 1, 1, 1, 1, 1, 2, 2, 2, 2, 2, 2, 2, 2, 2, 2, 2, 2, 2, 2, 2, 2, 2, 2, 2, 0, 0, 2, 2, 0, 0, 1, 1, 1, 1, 1, 1, 1, 1, 1, 1, 1, 1, 0, 0, 0, 0, 0, 1, 2, 2, 2, 2, 2, 2, 2, 0, 0, 0, 2, 2])
_uv = me_cube_007.uv_layers.new(name='UVMap')
_uv.uv.foreach_set('vector', [0.6258, 0.5944, 0.3742, 0.5944, 0.3742, 0.5944, 0.6258, 0.5944, 0.375, 0.375, 0.625, 0.375, 0.625, 0.5, 0.375, 0.5, 0.375, 0.706, 0.625, 0.706, 0.625, 0.75, 0.375, 0.75, 0.25, 0.706, 0.375, 0.706, 0.375, 0.75, 0.25, 0.75, 0.75, 0.706, 0.875, 0.706, 0.875, 0.75, 0.75, 0.75, 0.625, 0.706, 0.75, 0.706, 0.75, 0.75, 0.625, 0.75, 0.125, 0.706, 0.25, 0.706, 0.25, 0.75, 0.125, 0.75, 0.375, 0.25, 0.625, 0.25, 0.625, 0.375, 0.375, 0.375, 0.1201, 0.706, 0.2501, 0.706, 0.25, 0.706, 0.125, 0.706, 0.6295, 0.706, 0.7499, 0.706, 0.75, 0.706, 0.625, 0.706, 0.7499, 0.706, 0.8799, 0.706, 0.875, 0.706, 0.75, 0.706, 0.2501, 0.706, 0.3705, 0.706, 0.375, 0.706, 0.25, 0.706, 0.3705, 0.706, 0.6295, 0.706, 0.625, 0.706, 0.375, 0.706, 0.375, 0.0, 0.625, 0.0, 0.625, 0.04395, 0.375, 0.04395, 0.625, 0.875, 0.625, 1.0, 0.625, 1.0, 0.625, 0.875, 0.625, 0.875, 0.625, 0.875, 0.375, 0.875, 0.375, 0.875, 0.625, 1.0, 0.625, 1.0, 0.625, 0.875, 0.625, 0.875, 0.375, 1.0, 0.375, 1.0, 0.625, 1.0, 0.625, 1.0, 0.375, 0.875, 0.375, 0.875, 0.375, 1.0, 0.375, 1.0, 0.375, 1.0, 0.375, 0.875, 0.375, 0.875, 0.375, 1.0, 0.625, 0.75, 0.625, 0.75, 0.375, 0.75, 0.375, 0.75, 0.625, 0.875, 0.625, 0.875, 0.625, 0.75, 0.625, 0.75, 0.375, 0.875, 0.375, 0.875, 0.625, 0.875, 0.625, 0.875, 0.375, 0.75, 0.375, 0.75, 0.375, 0.875, 0.375, 0.875, 0.375, 0.875, 0.625, 0.875, 0.625, 1.0, 0.375, 1.0, 0.375, 0.75, 0.625, 0.75, 0.625, 0.875, 0.375, 0.875, 0.625, 0.875, 0.375, 0.875, 0.375, 0.875, 0.625, 0.875, 0.375, 0.75, 0.625, 0.75, 0.625, 0.75, 0.375, 0.75, 0.625, 1.0, 0.375, 1.0, 0.375, 1.0, 0.625, 1.0, 0.375, 0.875, 0.375, 0.75, 0.375, 0.75, 0.375, 0.875, 0.375, 0.875, 0.625, 0.875, 0.625, 0.875, 0.375, 0.875, 0.625, 0.75, 0.625, 0.875, 0.625, 0.875, 0.625, 0.75, 0.375, 0.375, 0.375, 0.5, 0.375, 0.5, 0.375, 0.375, 0.625, 0.5, 0.625, 0.375, 0.625, 0.375, 0.625, 0.5, 0.75, 0.5944, 0.6258, 0.5944, 0.6258, 0.5944, 0.75, 0.5944, 0.8762, 0.5944, 0.75, 0.5944, 0.75, 0.5944, 0.8762, 0.5944, 0.375, 0.25, 0.375, 0.375, 0.375, 0.375, 0.375, 0.25, 0.3655, 0.07135, 0.6345, 0.07135, 0.6277, 0.1556, 0.3723, 0.1556, 0.3609, 0.04395, 0.6391, 0.04395, 0.626, 0.07135, 0.374, 0.07135, 0.3703, 0.6787, 0.6297, 0.6787, 0.6253, 0.6787, 0.3747, 0.6787, 0.2502, 0.6787, 0.3703, 0.6787, 0.3747, 0.6787, 0.2501, 0.6787, 0.7498, 0.6787, 0.8746, 0.6787, 0.8753, 0.6787, 0.7499, 0.6787, 0.6297, 0.6787, 0.7498, 0.6787, 0.7499, 0.6787, 0.6253, 0.6787, 0.1254, 0.6787, 0.2502, 0.6787, 0.2501, 0.6787, 0.1247, 0.6787, 0.375, 0.04395, 0.625, 0.04395, 0.6391, 0.04395, 0.3609, 0.04395, 0.3747, 0.6787, 0.6253, 0.6787, 0.6295, 0.706, 0.3705, 0.706, 0.2501, 0.6787, 0.3747, 0.6787, 0.3705, 0.706, 0.2501, 0.706, 0.7499, 0.6787, 0.8753, 0.6787, 0.8799, 0.706, 0.7499, 0.706, 0.6253, 0.6787, 0.7499, 0.6787, 0.7499, 0.706, 0.6295, 0.706, 0.1247, 0.6787, 0.2501, 0.6787, 0.2501, 0.706, 0.1201, 0.706, 0.1238, 0.5944, 0.25, 0.5944, 0.2502, 0.6787, 0.1254, 0.6787, 0.6258, 0.5944, 0.75, 0.5944, 0.7498, 0.6787, 0.6297, 0.6787, 0.75, 0.5944, 0.8762, 0.5944, 0.8746, 0.6787, 0.7498, 0.6787, 0.25, 0.5944, 0.3742, 0.5944, 0.3703, 0.6787, 0.2502, 0.6787, 0.3742, 0.5944, 0.6258, 0.5944, 0.6297, 0.6787, 0.3703, 0.6787, 0.374, 0.07135, 0.626, 0.07135, 0.6345, 0.07135, 0.3655, 0.07135, 0.3723, 0.1556, 0.6277, 0.1556, 0.625, 0.25, 0.375, 0.25, 0.375, 0.5, 0.625, 0.5, 0.6258, 0.5944, 0.3742, 0.5944, 0.25, 0.5, 0.375, 0.5, 0.3742, 0.5944, 0.25, 0.5944, 0.75, 0.5, 0.875, 0.5, 0.8762, 0.5944, 0.75, 0.5944, 0.625, 0.5, 0.75, 0.5, 0.75, 0.5944, 0.6258, 0.5944, 0.125, 0.5, 0.25, 0.5, 0.25, 0.5944, 0.1238, 0.5944, 0.25, 0.5944, 0.1238, 0.5944, 0.1238, 0.5944, 0.25, 0.5944, 0.375, 0.5, 0.625, 0.5, 0.625, 0.5, 0.375, 0.5, 0.625, 0.375, 0.625, 0.25, 0.625, 0.25, 0.625, 0.375, 0.625, 0.25, 0.375, 0.25, 0.375, 0.25, 0.625, 0.25, 0.3742, 0.5944, 0.25, 0.5944, 0.25, 0.5944, 0.3742, 0.5944, 0.3723, 0.1556, 0.6277, 0.1556, 0.6277, 0.1556, 0.3723, 0.1556])
me_cube_007.materials.append(mat_main_001)
me_cube_007.materials.append(mat_trim)
me_cube_007.materials.append(mat_accent)
me_cube_007.update()
me_cube_008 = bpy.data.meshes.new('Cube.008')
me_cube_008.from_pydata([(-0.01367, -0.08221, -0.002532), (-0.01367, -0.08221, 0.002532), (-0.01567, 0.0, -0.002766), (-0.01567, 0.0, 0.002766), (0.01367, -0.08221, -0.002532), (0.01367, -0.08221, 0.002532), (0.01567, 0.0, -0.002766), (0.01567, 0.0, 0.002766), (-2.328e-10, 0.0, -0.002766), (-2.328e-10, 0.0, 0.002766), (-2.328e-10, -0.08221, -0.002532), (-2.328e-10, -0.08221, 0.002532), (-0.006932, -0.07041, -0.001223), (-0.006932, -0.07041, 0.001223), (0.006932, -0.07041, -0.001223), (0.006932, -0.07041, 0.001223), (-2.328e-10, -0.07041, 0.001223), (-2.328e-10, -0.07041, -0.001223), (-2.739e-09, -0.1174, 0.0008287), (-2.739e-09, -0.1174, -0.0008287), (0.004472, -0.1174, -0.0008287), (0.004472, -0.1174, 0.0008287), (-0.004472, -0.1174, 0.0008287), (-0.004472, -0.1174, -0.0008287), (-0.006182, -0.0279, 0.000871), (0.006182, -0.0279, -0.000871), (-0.006182, -0.0279, -0.000871), (0.006182, -0.0279, 0.000871), (-2.328e-10, -0.0279, 0.000871), (-2.328e-10, -0.0279, -0.000871), (-0.008418, -0.06054, -0.001866), (0.008418, -0.06054, 0.001866), (-2.328e-10, -0.06054, 0.001866), (-2.328e-10, -0.06054, -0.001866), (-0.008418, -0.06054, 0.001866), (0.008418, -0.06054, -0.001866), (-0.01054, -0.06982, -0.003368), (0.01054, -0.06982, 0.003368), (-2.328e-10, -0.06982, 0.003368), (-2.328e-10, -0.06982, -0.003368), (-0.01054, -0.06982, 0.003368), (0.01054, -0.06982, -0.003368), (-0.00718, -0.06054, 0.0008238), (0.00718, -0.06054, -0.0008238), (-0.00718, -0.06054, -0.0008238), (0.00718, -0.06054, 0.0008238), (-2.328e-10, -0.06054, 0.0008238), (-2.328e-10, -0.06054, -0.0008238), (-0.006923, -0.02811, 0.001712), (-0.01244, -0.004419, 0.002799), (-0.01244, -0.004419, -0.002799), (-2.328e-10, -0.004249, -0.003188), (-2.328e-10, -0.004249, 0.003188), (0.01244, -0.004419, 0.002799), (0.01244, -0.004419, -0.002799), (0.006923, -0.02811, -0.001712), (-0.006923, -0.02811, -0.001712), (0.006923, -0.02811, 0.001712), (-2.328e-10, -0.02796, 0.00201), (-2.328e-10, -0.02796, -0.00201)], [], [(27, 25, 55, 57), (8, 9, 7, 6), (14, 15, 5, 4), (17, 14, 4, 10), (16, 13, 1, 11), (15, 16, 11, 5), (12, 17, 10, 0), (2, 3, 9, 8), (36, 39, 17, 12), (37, 38, 16, 15), (38, 40, 13, 16), (39, 41, 14, 17), (41, 37, 15, 14), (0, 1, 13, 12), (4, 5, 21, 20), (11, 1, 22, 18), (5, 11, 18, 21), (10, 4, 20, 19), (19, 20, 21, 18), (23, 19, 18, 22), (1, 0, 23, 22), (0, 10, 19, 23), (8, 6, 54, 51), (7, 9, 52, 53), (28, 27, 57, 58), (24, 28, 58, 48), (2, 8, 51, 50), (44, 42, 24, 26), (36, 40, 34, 30), (43, 45, 31, 35), (47, 43, 35, 33), (46, 42, 34, 32), (45, 46, 32, 31), (44, 47, 33, 30), (12, 13, 40, 36), (35, 31, 37, 41), (33, 35, 41, 39), (32, 34, 40, 38), (31, 32, 38, 37), (30, 33, 39, 36), (26, 29, 47, 44), (27, 28, 46, 45), (28, 24, 42, 46), (29, 25, 43, 47), (25, 27, 45, 43), (30, 34, 42, 44), (56, 48, 49, 50), (54, 53, 57, 55), (51, 54, 55, 59), (52, 49, 48, 58), (53, 52, 58, 57), (50, 51, 59, 56), (29, 26, 56, 59), (6, 7, 53, 54), (9, 3, 49, 52), (3, 2, 50, 49), (25, 29, 59, 55), (26, 24, 48, 56)])
me_cube_008.polygons.foreach_set('material_index', [2, 0, 2, 2, 2, 2, 2, 0, 1, 1, 1, 1, 1, 2, 2, 2, 2, 2, 2, 2, 2, 2, 0, 0, 2, 2, 0, 0, 1, 1, 1, 1, 1, 1, 1, 1, 1, 1, 1, 1, 0, 0, 0, 0, 0, 1, 2, 2, 2, 2, 2, 2, 2, 0, 0, 0, 2, 2])
_uv = me_cube_008.uv_layers.new(name='UVMap')
_uv.uv.foreach_set('vector', [0.6258, 0.5944, 0.3742, 0.5944, 0.3742, 0.5944, 0.6258, 0.5944, 0.375, 0.375, 0.625, 0.375, 0.625, 0.5, 0.375, 0.5, 0.375, 0.706, 0.625, 0.706, 0.625, 0.75, 0.375, 0.75, 0.25, 0.706, 0.375, 0.706, 0.375, 0.75, 0.25, 0.75, 0.75, 0.706, 0.875, 0.706, 0.875, 0.75, 0.75, 0.75, 0.625, 0.706, 0.75, 0.706, 0.75, 0.75, 0.625, 0.75, 0.125, 0.706, 0.25, 0.706, 0.25, 0.75, 0.125, 0.75, 0.375, 0.25, 0.625, 0.25, 0.625, 0.375, 0.375, 0.375, 0.1201, 0.706, 0.2501, 0.706, 0.25, 0.706, 0.125, 0.706, 0.6295, 0.706, 0.7499, 0.706, 0.75, 0.706, 0.625, 0.706, 0.7499, 0.706, 0.8799, 0.706, 0.875, 0.706, 0.75, 0.706, 0.2501, 0.706, 0.3705, 0.706, 0.375, 0.706, 0.25, 0.706, 0.3705, 0.706, 0.6295, 0.706, 0.625, 0.706, 0.375, 0.706, 0.375, 0.0, 0.625, 0.0, 0.625, 0.04395, 0.375, 0.04395, 0.375, 0.75, 0.625, 0.75, 0.625, 0.75, 0.375, 0.75, 0.75, 0.75, 0.875, 0.75, 0.875, 0.75, 0.75, 0.75, 0.625, 0.75, 0.75, 0.75, 0.75, 0.75, 0.625, 0.75, 0.25, 0.75, 0.375, 0.75, 0.375, 0.75, 0.25, 0.75, 0.25, 0.75, 0.375, 0.75, 0.625, 0.75, 0.75, 0.75, 0.125, 0.75, 0.25, 0.75, 0.75, 0.75, 0.875, 0.75, 0.625, 0.0, 0.375, 0.0, 0.375, 0.0, 0.625, 0.0, 0.125, 0.75, 0.25, 0.75, 0.25, 0.75, 0.125, 0.75, 0.375, 0.375, 0.375, 0.5, 0.375, 0.5, 0.375, 0.375, 0.625, 0.5, 0.625, 0.375, 0.625, 0.375, 0.625, 0.5, 0.75, 0.5944, 0.6258, 0.5944, 0.6258, 0.5944, 0.75, 0.5944, 0.8762, 0.5944, 0.75, 0.5944, 0.75, 0.5944, 0.8762, 0.5944, 0.375, 0.25, 0.375, 0.375, 0.375, 0.375, 0.375, 0.25, 0.3655, 0.07135, 0.6345, 0.07135, 0.6277, 0.1556, 0.3723, 0.1556, 0.3609, 0.04395, 0.6391, 0.04395, 0.626, 0.07135, 0.374, 0.07135, 0.3703, 0.6787, 0.6297, 0.6787, 0.6253, 0.6787, 0.3747, 0.6787, 0.2502, 0.6787, 0.3703, 0.6787, 0.3747, 0.6787, 0.2501, 0.6787, 0.7498, 0.6787, 0.8746, 0.6787, 0.8753, 0.6787, 0.7499, 0.6787, 0.6297, 0.6787, 0.7498, 0.6787, 0.7499, 0.6787, 0.6253, 0.6787, 0.1254, 0.6787, 0.2502, 0.6787, 0.2501, 0.6787, 0.1247, 0.6787, 0.375, 0.04395, 0.625, 0.04395, 0.6391, 0.04395, 0.3609, 0.04395, 0.3747, 0.6787, 0.6253, 0.6787, 0.6295, 0.706, 0.3705, 0.706, 0.2501, 0.6787, 0.3747, 0.6787, 0.3705, 0.706, 0.2501, 0.706, 0.7499, 0.6787, 0.8753, 0.6787, 0.8799, 0.706, 0.7499, 0.706, 0.6253, 0.6787, 0.7499, 0.6787, 0.7499, 0.706, 0.6295, 0.706, 0.1247, 0.6787, 0.2501, 0.6787, 0.2501, 0.706, 0.1201, 0.706, 0.1238, 0.5944, 0.25, 0.5944, 0.2502, 0.6787, 0.1254, 0.6787, 0.6258, 0.5944, 0.75, 0.5944, 0.7498, 0.6787, 0.6297, 0.6787, 0.75, 0.5944, 0.8762, 0.5944, 0.8746, 0.6787, 0.7498, 0.6787, 0.25, 0.5944, 0.3742, 0.5944, 0.3703, 0.6787, 0.2502, 0.6787, 0.3742, 0.5944, 0.6258, 0.5944, 0.6297, 0.6787, 0.3703, 0.6787, 0.374, 0.07135, 0.626, 0.07135, 0.6345, 0.07135, 0.3655, 0.07135, 0.3723, 0.1556, 0.6277, 0.1556, 0.625, 0.25, 0.375, 0.25, 0.375, 0.5, 0.625, 0.5, 0.6258, 0.5944, 0.3742, 0.5944, 0.25, 0.5, 0.375, 0.5, 0.3742, 0.5944, 0.25, 0.5944, 0.75, 0.5, 0.875, 0.5, 0.8762, 0.5944, 0.75, 0.5944, 0.625, 0.5, 0.75, 0.5, 0.75, 0.5944, 0.6258, 0.5944, 0.125, 0.5, 0.25, 0.5, 0.25, 0.5944, 0.1238, 0.5944, 0.25, 0.5944, 0.1238, 0.5944, 0.1238, 0.5944, 0.25, 0.5944, 0.375, 0.5, 0.625, 0.5, 0.625, 0.5, 0.375, 0.5, 0.625, 0.375, 0.625, 0.25, 0.625, 0.25, 0.625, 0.375, 0.625, 0.25, 0.375, 0.25, 0.375, 0.25, 0.625, 0.25, 0.3742, 0.5944, 0.25, 0.5944, 0.25, 0.5944, 0.3742, 0.5944, 0.3723, 0.1556, 0.6277, 0.1556, 0.6277, 0.1556, 0.3723, 0.1556])
me_cube_008.materials.append(mat_main_001)
me_cube_008.materials.append(mat_trim)
me_cube_008.materials.append(mat_accent)
me_cube_008.update()

# ---- objects
ob_body = bpy.data.objects.new('Body', me_cube_001)
ob_wrenches = bpy.data.objects.new('Wrenches', None)
ob_wrench_001 = bpy.data.objects.new('Wrench.001', me_cube)
ob_wrench_002 = bpy.data.objects.new('Wrench.002', me_cube_007)
ob_wrench_003 = bpy.data.objects.new('Wrench.003', me_cube_008)

# ---- transforms, parenting, visibility, modifiers, constraints
ob_body.location = (0.0, 0.0, 0.0)
ob_wrenches.parent = ob_body
ob_wrenches.location = (0.0, 0.0, 0.0)
ob_wrench_001.parent = ob_wrenches
ob_wrench_001.location = (0.0, -0.005865, 0.0)
_c = ob_wrench_001.constraints.new('COPY_ROTATION'); _c.name = 'Copy Rotation'
_c.owner_space = 'LOCAL'
_c.target_space = 'LOCAL'
_c.target = ob_wrenches
_c.mix_mode = 'ADD'
_c.use_offset = True
ob_wrench_002.parent = ob_wrenches
ob_wrench_002.location = (-0.005079, 0.002932, 0.0)
ob_wrench_002.rotation_euler = (0.0, -0.0, -2.094)
_c = ob_wrench_002.constraints.new('COPY_ROTATION'); _c.name = 'Copy Rotation'
_c.owner_space = 'LOCAL'
_c.target_space = 'LOCAL'
_c.target = ob_wrenches
_c.mix_mode = 'ADD'
_c.use_offset = True
ob_wrench_003.parent = ob_wrenches
ob_wrench_003.location = (0.005079, 0.002932, 0.0)
ob_wrench_003.rotation_euler = (0.0, -0.0, 2.094)
_c = ob_wrench_003.constraints.new('COPY_ROTATION'); _c.name = 'Copy Rotation'
_c.owner_space = 'LOCAL'
_c.target_space = 'LOCAL'
_c.target = ob_wrenches
_c.mix_mode = 'ADD'
_c.use_offset = True

# ---- collection membership
col_collection.objects.link(ob_body)
col_collection.objects.link(ob_wrenches)
col_collection.objects.link(ob_wrench_001)
col_collection.objects.link(ob_wrench_002)
col_collection.objects.link(ob_wrench_003)

# ---- scene / render settings (as saved in the file)
scene.frame_start = 1; scene.frame_end = 250; scene.frame_set(1)
scene.render.engine = 'BLENDER_EEVEE_NEXT'
scene.cycles.sampling_pattern = 'TABULATED_SOBOL'
bpy.context.view_layer.update()

# ---- added for rendering (the .blend has no active camera and no usable light): camera, sun
cam_auto = bpy.data.cameras.new('AutoCamera')
cam_auto.lens = 50.0
cam_auto.sensor_width = 36.0
cam_auto.clip_end = 1000.0
ob_auto_camera = bpy.data.objects.new('AutoCamera', cam_auto)
scene.collection.objects.link(ob_auto_camera)
ob_auto_camera.location = (0.282782, -0.359841, 0.228829)
ob_auto_camera.rotation_euler = (1.09748, -7.21219e-08, 0.694738)
scene.camera = ob_auto_camera
light_auto_sun = bpy.data.lights.new('AutoSun', 'SUN')
light_auto_sun.energy = 3.0
light_auto_sun.angle = 0.0523599
ob_auto_sun = bpy.data.objects.new('AutoSun', light_auto_sun)
scene.collection.objects.link(ob_auto_sun)
ob_auto_sun.rotation_euler = (0.872665, 0.174533, 0.523599)
bpy.context.view_layer.update()
